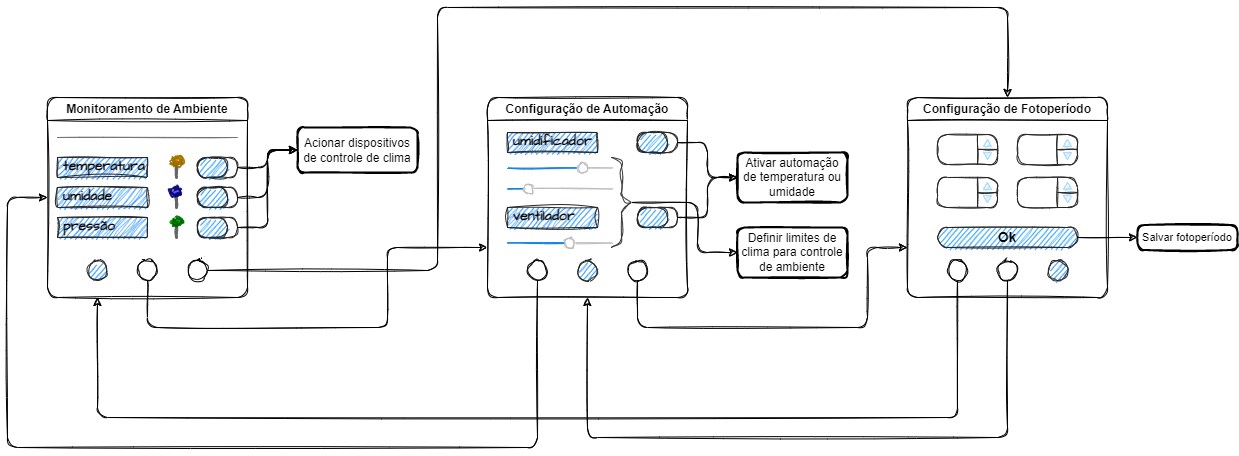

The diagram above was exported from draw.io. Its source (the exported page's mxGraphModel, read from the mxfile embedded in the PNG):
<mxGraphModel dx="1017" dy="920" grid="1" gridSize="10" guides="1" tooltips="1" connect="1" arrows="1" fold="1" page="1" pageScale="1" pageWidth="1169" pageHeight="827" background="none" math="0" shadow="0">
  <root>
    <mxCell id="0" />
    <mxCell id="1" parent="0" />
    <mxCell id="MG0EzmXqrf3u2eco5o9h-60" value="Monitoramento de Ambiente" style="swimlane;whiteSpace=wrap;html=1;swimlaneFillColor=default;rounded=1;sketch=1;" vertex="1" parent="1">
      <mxGeometry x="70" y="160" width="200" height="200" as="geometry" />
    </mxCell>
    <mxCell id="MG0EzmXqrf3u2eco5o9h-62" value="" style="ellipse;whiteSpace=wrap;html=1;aspect=fixed;rounded=1;sketch=1;" vertex="1" parent="MG0EzmXqrf3u2eco5o9h-60">
      <mxGeometry x="90" y="163" width="20" height="20" as="geometry" />
    </mxCell>
    <mxCell id="MG0EzmXqrf3u2eco5o9h-65" value="" style="ellipse;whiteSpace=wrap;html=1;aspect=fixed;fillColor=#007FFF;strokeColor=#262626;rounded=1;sketch=1;" vertex="1" parent="MG0EzmXqrf3u2eco5o9h-60">
      <mxGeometry x="40" y="163" width="20" height="20" as="geometry" />
    </mxCell>
    <mxCell id="MG0EzmXqrf3u2eco5o9h-66" value="" style="ellipse;whiteSpace=wrap;html=1;aspect=fixed;rounded=1;sketch=1;" vertex="1" parent="MG0EzmXqrf3u2eco5o9h-60">
      <mxGeometry x="140" y="163" width="20" height="20" as="geometry" />
    </mxCell>
    <mxCell id="MG0EzmXqrf3u2eco5o9h-85" value="ON" style="strokeWidth=1;shadow=0;dashed=0;align=left;html=1;shape=mxgraph.mockup.buttons.onOffButton;gradientColor=none;strokeColor=#262626;buttonState=on;fillColor2=#008cff;fontColor=none;fontSize=11;mainText=;spacingRight=40;fontStyle=1;labelPosition=center;verticalLabelPosition=middle;verticalAlign=middle;spacingLeft=7;noLabel=1;rounded=1;sketch=1;" vertex="1" parent="MG0EzmXqrf3u2eco5o9h-60">
      <mxGeometry x="150" y="60" width="40" height="20" as="geometry" />
    </mxCell>
    <mxCell id="MG0EzmXqrf3u2eco5o9h-86" value="ON" style="strokeWidth=1;shadow=0;dashed=0;align=left;html=1;shape=mxgraph.mockup.buttons.onOffButton;gradientColor=none;strokeColor=#262626;buttonState=on;fillColor2=#008cff;fontColor=none;fontSize=11;mainText=;spacingRight=40;fontStyle=1;labelPosition=center;verticalLabelPosition=middle;verticalAlign=middle;spacingLeft=7;noLabel=1;rounded=1;sketch=1;" vertex="1" parent="MG0EzmXqrf3u2eco5o9h-60">
      <mxGeometry x="150" y="90" width="40" height="20" as="geometry" />
    </mxCell>
    <mxCell id="MG0EzmXqrf3u2eco5o9h-87" value="ON" style="strokeWidth=1;shadow=0;dashed=0;align=left;html=1;shape=mxgraph.mockup.buttons.onOffButton;gradientColor=none;strokeColor=#262626;buttonState=on;fillColor2=#008cff;fontColor=none;fontSize=11;mainText=;spacingRight=40;fontStyle=1;labelPosition=center;verticalLabelPosition=middle;verticalAlign=middle;spacingLeft=7;noLabel=1;rounded=1;sketch=1;" vertex="1" parent="MG0EzmXqrf3u2eco5o9h-60">
      <mxGeometry x="150" y="120" width="40" height="20" as="geometry" />
    </mxCell>
    <mxCell id="MG0EzmXqrf3u2eco5o9h-121" value="&lt;span style=&quot;color: rgba(0, 0, 0, 0); font-family: monospace; font-size: 0px; text-align: start;&quot;&gt;%3CmxGraphModel%3E%3Croot%3E%3CmxCell%20id%3D%220%22%2F%3E%3CmxCell%20id%3D%221%22%20parent%3D%220%22%2F%3E%3CmxCell%20id%3D%222%22%20value%3D%22Definir%20um%20novo%20fotoper%C3%ADodo%22%20style%3D%22rounded%3D1%3BwhiteSpace%3Dwrap%3Bhtml%3D1%3BabsoluteArcSize%3D1%3BarcSize%3D14%3BstrokeWidth%3D2%3BfontSize%3D11%3BfontColor%3Dnone%3B%22%20vertex%3D%221%22%20parent%3D%221%22%3E%3CmxGeometry%20x%3D%22850%22%20y%3D%22530%22%20width%3D%22100%22%20height%3D%2250%22%20as%3D%22geometry%22%2F%3E%3C%2FmxCell%3E%3C%2Froot%3E%3C%2FmxGraphModel%3E&lt;/span&gt;" style="verticalLabelPosition=bottom;shadow=0;dashed=0;align=center;html=1;verticalAlign=top;strokeWidth=1;shape=mxgraph.mockup.markup.line;strokeColor=#737373;labelBackgroundColor=none;labelBorderColor=none;sketch=1;hachureGap=4;jiggle=2;fontFamily=Architects Daughter;fontSource=https%3A%2F%2Ffonts.googleapis.com%2Fcss%3Ffamily%3DArchitects%2BDaughter;fontSize=12;fontColor=#000000;fillColor=#007FFF;" vertex="1" parent="MG0EzmXqrf3u2eco5o9h-60">
      <mxGeometry x="10" y="30" width="180" height="20" as="geometry" />
    </mxCell>
    <mxCell id="MG0EzmXqrf3u2eco5o9h-122" value="" style="verticalLabelPosition=top;shadow=0;dashed=0;align=center;html=1;verticalAlign=bottom;strokeWidth=1;shape=mxgraph.mockup.misc.pin;fillColor2=#ffa500;fillColor3=#885000;strokeColor=#997000;labelBackgroundColor=none;labelBorderColor=none;sketch=1;hachureGap=4;jiggle=2;fontFamily=Architects Daughter;fontSource=https%3A%2F%2Ffonts.googleapis.com%2Fcss%3Ffamily%3DArchitects%2BDaughter;fontSize=12;fontColor=#000000;fillColor=#007FFF;" vertex="1" parent="MG0EzmXqrf3u2eco5o9h-60">
      <mxGeometry x="124" y="60" width="10" height="20" as="geometry" />
    </mxCell>
    <mxCell id="MG0EzmXqrf3u2eco5o9h-123" value="" style="verticalLabelPosition=top;shadow=0;dashed=0;align=center;html=1;verticalAlign=bottom;strokeWidth=1;shape=mxgraph.mockup.misc.pin;fillColor2=#ccccff;fillColor3=#0000ff;strokeColor=#000066;labelBackgroundColor=none;labelBorderColor=none;sketch=1;hachureGap=4;jiggle=2;fontFamily=Architects Daughter;fontSource=https%3A%2F%2Ffonts.googleapis.com%2Fcss%3Ffamily%3DArchitects%2BDaughter;fontSize=12;fontColor=#000000;fillColor=#007FFF;" vertex="1" parent="MG0EzmXqrf3u2eco5o9h-60">
      <mxGeometry x="124" y="90" width="10" height="20" as="geometry" />
    </mxCell>
    <mxCell id="MG0EzmXqrf3u2eco5o9h-124" value="" style="verticalLabelPosition=top;shadow=0;dashed=0;align=center;html=1;verticalAlign=bottom;strokeWidth=1;shape=mxgraph.mockup.misc.pin;fillColor2=#00dd00;fillColor3=#004400;strokeColor=#006600;labelBackgroundColor=none;labelBorderColor=none;sketch=1;hachureGap=4;jiggle=2;fontFamily=Architects Daughter;fontSource=https%3A%2F%2Ffonts.googleapis.com%2Fcss%3Ffamily%3DArchitects%2BDaughter;fontSize=12;fontColor=#000000;fillColor=#007FFF;" vertex="1" parent="MG0EzmXqrf3u2eco5o9h-60">
      <mxGeometry x="124" y="120" width="10" height="20" as="geometry" />
    </mxCell>
    <mxCell id="MG0EzmXqrf3u2eco5o9h-126" value="temperatura" style="strokeWidth=1;shadow=0;dashed=0;align=center;html=1;shape=mxgraph.mockup.text.textBox;fontColor=#000000;align=left;fontSize=14;spacingLeft=4;spacingTop=-3;strokeColor=#262626;mainText=;labelBackgroundColor=none;labelBorderColor=none;sketch=1;hachureGap=4;jiggle=2;fontFamily=Architects Daughter;fontSource=https%3A%2F%2Ffonts.googleapis.com%2Fcss%3Ffamily%3DArchitects%2BDaughter;fillColor=#007FFF;fontStyle=1" vertex="1" parent="MG0EzmXqrf3u2eco5o9h-60">
      <mxGeometry x="10" y="60" width="90" height="20" as="geometry" />
    </mxCell>
    <mxCell id="MG0EzmXqrf3u2eco5o9h-127" value="umidade" style="strokeWidth=1;shadow=0;dashed=0;align=center;html=1;shape=mxgraph.mockup.text.textBox;fontColor=#000000;align=left;fontSize=14;spacingLeft=4;spacingTop=-3;strokeColor=#262626;mainText=;labelBackgroundColor=none;labelBorderColor=none;sketch=1;hachureGap=4;jiggle=2;fontFamily=Architects Daughter;fontSource=https%3A%2F%2Ffonts.googleapis.com%2Fcss%3Ffamily%3DArchitects%2BDaughter;fillColor=#007FFF;fontStyle=1" vertex="1" parent="MG0EzmXqrf3u2eco5o9h-60">
      <mxGeometry x="10" y="90" width="90" height="20" as="geometry" />
    </mxCell>
    <mxCell id="MG0EzmXqrf3u2eco5o9h-128" value="pressão" style="strokeWidth=1;shadow=0;dashed=0;align=center;html=1;shape=mxgraph.mockup.text.textBox;fontColor=#000000;align=left;fontSize=14;spacingLeft=4;spacingTop=-3;strokeColor=#262626;mainText=;labelBackgroundColor=none;labelBorderColor=none;sketch=1;hachureGap=4;jiggle=2;fontFamily=Architects Daughter;fontSource=https%3A%2F%2Ffonts.googleapis.com%2Fcss%3Ffamily%3DArchitects%2BDaughter;fillColor=#007FFF;fontStyle=1" vertex="1" parent="MG0EzmXqrf3u2eco5o9h-60">
      <mxGeometry x="10" y="120" width="90" height="20" as="geometry" />
    </mxCell>
    <mxCell id="MG0EzmXqrf3u2eco5o9h-73" style="edgeStyle=orthogonalEdgeStyle;rounded=1;orthogonalLoop=1;jettySize=auto;html=1;exitX=0.5;exitY=1;exitDx=0;exitDy=0;entryX=0;entryY=0.75;entryDx=0;entryDy=0;sketch=1;" edge="1" parent="1" source="MG0EzmXqrf3u2eco5o9h-62" target="MG0EzmXqrf3u2eco5o9h-69">
      <mxGeometry relative="1" as="geometry">
        <Array as="points">
          <mxPoint x="170" y="390" />
          <mxPoint x="410" y="390" />
          <mxPoint x="410" y="310" />
        </Array>
      </mxGeometry>
    </mxCell>
    <mxCell id="MG0EzmXqrf3u2eco5o9h-78" style="edgeStyle=orthogonalEdgeStyle;rounded=1;orthogonalLoop=1;jettySize=auto;html=1;exitX=1;exitY=0.5;exitDx=0;exitDy=0;entryX=0.5;entryY=0;entryDx=0;entryDy=0;sketch=1;" edge="1" parent="1" source="MG0EzmXqrf3u2eco5o9h-66" target="MG0EzmXqrf3u2eco5o9h-74">
      <mxGeometry relative="1" as="geometry">
        <Array as="points">
          <mxPoint x="460" y="333" />
          <mxPoint x="460" y="70" />
          <mxPoint x="1030" y="70" />
        </Array>
      </mxGeometry>
    </mxCell>
    <mxCell id="MG0EzmXqrf3u2eco5o9h-116" value="Acionar dispositivos de controle de clima" style="rounded=1;whiteSpace=wrap;html=1;absoluteArcSize=1;arcSize=14;strokeWidth=2;fontSize=12;fontColor=none;sketch=1;" vertex="1" parent="1">
      <mxGeometry x="320" y="190" width="120" height="45" as="geometry" />
    </mxCell>
    <mxCell id="MG0EzmXqrf3u2eco5o9h-117" style="edgeStyle=orthogonalEdgeStyle;rounded=1;orthogonalLoop=1;jettySize=auto;html=1;entryX=0;entryY=0.5;entryDx=0;entryDy=0;fontSize=12;fontColor=none;sketch=1;" edge="1" parent="1" source="MG0EzmXqrf3u2eco5o9h-86" target="MG0EzmXqrf3u2eco5o9h-116">
      <mxGeometry relative="1" as="geometry" />
    </mxCell>
    <mxCell id="MG0EzmXqrf3u2eco5o9h-118" style="edgeStyle=orthogonalEdgeStyle;rounded=1;orthogonalLoop=1;jettySize=auto;html=1;entryX=0;entryY=0.5;entryDx=0;entryDy=0;fontSize=12;fontColor=none;sketch=1;" edge="1" parent="1" source="MG0EzmXqrf3u2eco5o9h-85" target="MG0EzmXqrf3u2eco5o9h-116">
      <mxGeometry relative="1" as="geometry" />
    </mxCell>
    <mxCell id="MG0EzmXqrf3u2eco5o9h-119" style="edgeStyle=orthogonalEdgeStyle;rounded=1;orthogonalLoop=1;jettySize=auto;html=1;entryX=0;entryY=0.5;entryDx=0;entryDy=0;fontSize=12;fontColor=none;sketch=1;" edge="1" parent="1" source="MG0EzmXqrf3u2eco5o9h-87" target="MG0EzmXqrf3u2eco5o9h-116">
      <mxGeometry relative="1" as="geometry" />
    </mxCell>
    <mxCell id="MG0EzmXqrf3u2eco5o9h-69" value="Configuração de Automação" style="swimlane;whiteSpace=wrap;html=1;labelBackgroundColor=#FFFFFF;labelBorderColor=none;rounded=1;glass=0;shadow=0;swimlaneFillColor=default;gradientColor=none;fillColor=default;sketch=1;" vertex="1" parent="1">
      <mxGeometry x="510" y="160" width="200" height="200" as="geometry" />
    </mxCell>
    <mxCell id="MG0EzmXqrf3u2eco5o9h-70" value="" style="ellipse;whiteSpace=wrap;html=1;aspect=fixed;fillColor=#007FFF;fontColor=#333333;strokeColor=#262626;rounded=1;sketch=1;" vertex="1" parent="MG0EzmXqrf3u2eco5o9h-69">
      <mxGeometry x="90" y="163" width="20" height="20" as="geometry" />
    </mxCell>
    <mxCell id="MG0EzmXqrf3u2eco5o9h-71" value="" style="ellipse;whiteSpace=wrap;html=1;aspect=fixed;rounded=1;sketch=1;" vertex="1" parent="MG0EzmXqrf3u2eco5o9h-69">
      <mxGeometry x="40" y="163" width="20" height="20" as="geometry" />
    </mxCell>
    <mxCell id="MG0EzmXqrf3u2eco5o9h-72" value="" style="ellipse;whiteSpace=wrap;html=1;aspect=fixed;rounded=1;sketch=1;" vertex="1" parent="MG0EzmXqrf3u2eco5o9h-69">
      <mxGeometry x="140" y="163" width="20" height="20" as="geometry" />
    </mxCell>
    <mxCell id="MG0EzmXqrf3u2eco5o9h-89" value="ON" style="strokeWidth=1;shadow=0;dashed=0;align=left;html=1;shape=mxgraph.mockup.buttons.onOffButton;gradientColor=none;strokeColor=#262626;buttonState=on;fillColor2=#008cff;fontColor=none;fontSize=11;mainText=;spacingRight=40;fontStyle=1;labelPosition=center;verticalLabelPosition=middle;verticalAlign=middle;spacingLeft=7;noLabel=1;rounded=1;sketch=1;" vertex="1" parent="MG0EzmXqrf3u2eco5o9h-69">
      <mxGeometry x="150" y="35" width="40" height="20" as="geometry" />
    </mxCell>
    <mxCell id="MG0EzmXqrf3u2eco5o9h-91" value="" style="html=1;verticalLabelPosition=bottom;labelBackgroundColor=#ffffff;verticalAlign=top;shadow=0;dashed=0;strokeWidth=1;shape=mxgraph.ios7ui.slider;barPos=71.11;strokeColor=#0080f0;strokeColor2=#a0a0a0;fontSize=11;fontColor=none;rounded=1;sketch=1;" vertex="1" parent="MG0EzmXqrf3u2eco5o9h-69">
      <mxGeometry x="20" y="63" width="105" height="15" as="geometry" />
    </mxCell>
    <mxCell id="MG0EzmXqrf3u2eco5o9h-92" value="" style="html=1;verticalLabelPosition=bottom;labelBackgroundColor=#ffffff;verticalAlign=top;shadow=0;dashed=0;strokeWidth=1;shape=mxgraph.ios7ui.slider;barPos=20;strokeColor=#0080f0;strokeColor2=#a0a0a0;fontSize=11;fontColor=none;rounded=1;sketch=1;" vertex="1" parent="MG0EzmXqrf3u2eco5o9h-69">
      <mxGeometry x="20" y="84" width="105" height="15" as="geometry" />
    </mxCell>
    <mxCell id="MG0EzmXqrf3u2eco5o9h-93" value="ON" style="strokeWidth=1;shadow=0;dashed=0;align=left;html=1;shape=mxgraph.mockup.buttons.onOffButton;gradientColor=none;strokeColor=#262626;buttonState=on;fillColor2=#008cff;fontColor=none;fontSize=11;mainText=;spacingRight=40;fontStyle=1;labelPosition=center;verticalLabelPosition=middle;verticalAlign=middle;spacingLeft=7;noLabel=1;rounded=1;sketch=1;" vertex="1" parent="MG0EzmXqrf3u2eco5o9h-69">
      <mxGeometry x="150" y="110" width="40" height="20" as="geometry" />
    </mxCell>
    <mxCell id="MG0EzmXqrf3u2eco5o9h-94" value="" style="html=1;verticalLabelPosition=bottom;labelBackgroundColor=#ffffff;verticalAlign=top;shadow=0;dashed=0;strokeWidth=1;shape=mxgraph.ios7ui.slider;barPos=59.21;strokeColor=#0080f0;strokeColor2=#a0a0a0;fontSize=11;fontColor=none;rounded=1;sketch=1;" vertex="1" parent="MG0EzmXqrf3u2eco5o9h-69">
      <mxGeometry x="20" y="138" width="105" height="15" as="geometry" />
    </mxCell>
    <mxCell id="MG0EzmXqrf3u2eco5o9h-129" value="" style="labelPosition=right;align=left;strokeWidth=1;shape=mxgraph.mockup.markup.curlyBrace;html=1;shadow=0;dashed=0;strokeColor=#363636;direction=south;labelBackgroundColor=none;labelBorderColor=none;sketch=1;hachureGap=4;jiggle=2;fontFamily=Architects Daughter;fontSource=https%3A%2F%2Ffonts.googleapis.com%2Fcss%3Ffamily%3DArchitects%2BDaughter;fontSize=14;fontColor=#000000;fillColor=#007FFF;" vertex="1" parent="MG0EzmXqrf3u2eco5o9h-69">
      <mxGeometry x="124" y="60" width="20" height="90" as="geometry" />
    </mxCell>
    <mxCell id="MG0EzmXqrf3u2eco5o9h-131" value="umidificador" style="strokeWidth=1;shadow=0;dashed=0;align=center;html=1;shape=mxgraph.mockup.text.textBox;fontColor=#000000;align=left;fontSize=14;spacingLeft=4;spacingTop=-3;strokeColor=#262626;mainText=;labelBackgroundColor=none;labelBorderColor=none;sketch=1;hachureGap=4;jiggle=2;fontFamily=Architects Daughter;fontSource=https%3A%2F%2Ffonts.googleapis.com%2Fcss%3Ffamily%3DArchitects%2BDaughter;fillColor=#007FFF;fontStyle=1" vertex="1" parent="MG0EzmXqrf3u2eco5o9h-69">
      <mxGeometry x="20" y="35" width="90" height="20" as="geometry" />
    </mxCell>
    <mxCell id="MG0EzmXqrf3u2eco5o9h-132" value="ventilador" style="strokeWidth=1;shadow=0;dashed=0;align=center;html=1;shape=mxgraph.mockup.text.textBox;fontColor=#000000;align=left;fontSize=14;spacingLeft=4;spacingTop=-3;strokeColor=#262626;mainText=;labelBackgroundColor=none;labelBorderColor=none;sketch=1;hachureGap=4;jiggle=2;fontFamily=Architects Daughter;fontSource=https%3A%2F%2Ffonts.googleapis.com%2Fcss%3Ffamily%3DArchitects%2BDaughter;fillColor=#007FFF;fontStyle=1" vertex="1" parent="MG0EzmXqrf3u2eco5o9h-69">
      <mxGeometry x="20" y="110" width="90" height="20" as="geometry" />
    </mxCell>
    <mxCell id="MG0EzmXqrf3u2eco5o9h-96" style="edgeStyle=orthogonalEdgeStyle;rounded=1;orthogonalLoop=1;jettySize=auto;html=1;fontSize=11;fontColor=none;entryX=0;entryY=0.5;entryDx=0;entryDy=0;sketch=1;" edge="1" parent="1" source="MG0EzmXqrf3u2eco5o9h-89" target="MG0EzmXqrf3u2eco5o9h-97">
      <mxGeometry relative="1" as="geometry">
        <mxPoint x="810" y="300" as="targetPoint" />
      </mxGeometry>
    </mxCell>
    <mxCell id="MG0EzmXqrf3u2eco5o9h-98" style="edgeStyle=orthogonalEdgeStyle;rounded=1;orthogonalLoop=1;jettySize=auto;html=1;entryX=0;entryY=0.5;entryDx=0;entryDy=0;fontSize=11;fontColor=none;sketch=1;" edge="1" parent="1" source="MG0EzmXqrf3u2eco5o9h-93" target="MG0EzmXqrf3u2eco5o9h-97">
      <mxGeometry relative="1" as="geometry" />
    </mxCell>
    <mxCell id="MG0EzmXqrf3u2eco5o9h-104" style="edgeStyle=orthogonalEdgeStyle;rounded=1;orthogonalLoop=1;jettySize=auto;html=1;entryX=0;entryY=0.5;entryDx=0;entryDy=0;fontSize=11;fontColor=none;sketch=1;exitX=0.5;exitY=-0.025;exitDx=0;exitDy=0;exitPerimeter=0;" edge="1" parent="1" source="MG0EzmXqrf3u2eco5o9h-129" target="MG0EzmXqrf3u2eco5o9h-103">
      <mxGeometry relative="1" as="geometry">
        <mxPoint x="570" y="270" as="sourcePoint" />
        <Array as="points">
          <mxPoint x="720" y="265" />
          <mxPoint x="720" y="315" />
        </Array>
      </mxGeometry>
    </mxCell>
    <mxCell id="MG0EzmXqrf3u2eco5o9h-74" value="Configuração de Fotoperíodo" style="swimlane;whiteSpace=wrap;html=1;swimlaneFillColor=default;rounded=1;sketch=1;" vertex="1" parent="1">
      <mxGeometry x="930" y="160" width="200" height="200" as="geometry" />
    </mxCell>
    <mxCell id="MG0EzmXqrf3u2eco5o9h-75" value="" style="ellipse;whiteSpace=wrap;html=1;aspect=fixed;rounded=1;sketch=1;" vertex="1" parent="MG0EzmXqrf3u2eco5o9h-74">
      <mxGeometry x="90" y="163" width="20" height="20" as="geometry" />
    </mxCell>
    <mxCell id="MG0EzmXqrf3u2eco5o9h-76" value="" style="ellipse;whiteSpace=wrap;html=1;aspect=fixed;rounded=1;sketch=1;" vertex="1" parent="MG0EzmXqrf3u2eco5o9h-74">
      <mxGeometry x="40" y="163" width="20" height="20" as="geometry" />
    </mxCell>
    <mxCell id="MG0EzmXqrf3u2eco5o9h-77" value="" style="ellipse;whiteSpace=wrap;html=1;aspect=fixed;fillColor=#007FFF;fontColor=#333333;strokeColor=#262626;rounded=1;sketch=1;" vertex="1" parent="MG0EzmXqrf3u2eco5o9h-74">
      <mxGeometry x="140" y="163" width="20" height="20" as="geometry" />
    </mxCell>
    <mxCell id="MG0EzmXqrf3u2eco5o9h-108" value="" style="strokeWidth=1;shadow=0;dashed=0;align=center;html=1;shape=mxgraph.mockup.forms.spinner;strokeColor=#262626;spinLayout=right;spinStyle=normal;adjStyle=triangle;fillColor=#aaddff;fontSize=17;fontColor=#666666;mainText=;html=1;overflow=fill;rounded=1;glass=0;labelBackgroundColor=#FFFFFF;labelBorderColor=none;sketch=1;" vertex="1" parent="MG0EzmXqrf3u2eco5o9h-74">
      <mxGeometry x="30" y="37" width="60" height="30" as="geometry" />
    </mxCell>
    <mxCell id="MG0EzmXqrf3u2eco5o9h-109" value="" style="strokeWidth=1;shadow=0;dashed=0;align=center;html=1;shape=mxgraph.mockup.forms.spinner;strokeColor=#262626;spinLayout=right;spinStyle=normal;adjStyle=triangle;fillColor=#aaddff;fontSize=17;fontColor=#666666;mainText=;html=1;overflow=fill;rounded=1;glass=0;labelBackgroundColor=#FFFFFF;labelBorderColor=none;sketch=1;" vertex="1" parent="MG0EzmXqrf3u2eco5o9h-74">
      <mxGeometry x="110" y="37" width="60" height="30" as="geometry" />
    </mxCell>
    <mxCell id="MG0EzmXqrf3u2eco5o9h-110" value="" style="strokeWidth=1;shadow=0;dashed=0;align=center;html=1;shape=mxgraph.mockup.forms.spinner;strokeColor=#262626;spinLayout=right;spinStyle=normal;adjStyle=triangle;fillColor=#aaddff;fontSize=17;fontColor=#666666;mainText=;html=1;overflow=fill;rounded=1;glass=0;labelBackgroundColor=#FFFFFF;labelBorderColor=none;sketch=1;" vertex="1" parent="MG0EzmXqrf3u2eco5o9h-74">
      <mxGeometry x="30" y="80" width="60" height="30" as="geometry" />
    </mxCell>
    <mxCell id="MG0EzmXqrf3u2eco5o9h-111" value="" style="strokeWidth=1;shadow=0;dashed=0;align=center;html=1;shape=mxgraph.mockup.forms.spinner;strokeColor=#262626;spinLayout=right;spinStyle=normal;adjStyle=triangle;fillColor=#aaddff;fontSize=17;fontColor=#666666;mainText=;html=1;overflow=fill;rounded=1;glass=0;labelBackgroundColor=#FFFFFF;labelBorderColor=none;sketch=1;" vertex="1" parent="MG0EzmXqrf3u2eco5o9h-74">
      <mxGeometry x="110" y="80" width="60" height="30" as="geometry" />
    </mxCell>
    <mxCell id="MG0EzmXqrf3u2eco5o9h-114" value="Ok" style="strokeWidth=1;shadow=0;dashed=0;align=center;html=1;shape=mxgraph.mockup.buttons.button;strokeColor=#262626;fontColor=#000000;mainText=;buttonStyle=round;fontSize=14;fontStyle=1;fillColor=#008cff;whiteSpace=wrap;rounded=1;glass=0;labelBackgroundColor=none;labelBorderColor=none;sketch=1;" vertex="1" parent="MG0EzmXqrf3u2eco5o9h-74">
      <mxGeometry x="30" y="130" width="140" height="20" as="geometry" />
    </mxCell>
    <mxCell id="MG0EzmXqrf3u2eco5o9h-107" value="Salvar fotoperíodo" style="rounded=1;whiteSpace=wrap;html=1;absoluteArcSize=1;arcSize=14;strokeWidth=2;fontSize=11;fontColor=none;sketch=1;" vertex="1" parent="1">
      <mxGeometry x="1160" y="287.5" width="100" height="25" as="geometry" />
    </mxCell>
    <mxCell id="MG0EzmXqrf3u2eco5o9h-115" style="edgeStyle=orthogonalEdgeStyle;rounded=1;orthogonalLoop=1;jettySize=auto;html=1;entryX=0;entryY=0.5;entryDx=0;entryDy=0;fontSize=12;fontColor=none;sketch=1;" edge="1" parent="1" source="MG0EzmXqrf3u2eco5o9h-114" target="MG0EzmXqrf3u2eco5o9h-107">
      <mxGeometry relative="1" as="geometry" />
    </mxCell>
    <mxCell id="MG0EzmXqrf3u2eco5o9h-106" style="edgeStyle=orthogonalEdgeStyle;rounded=1;orthogonalLoop=1;jettySize=auto;html=1;entryX=0.5;entryY=1;entryDx=0;entryDy=0;fontSize=11;fontColor=none;exitX=0.5;exitY=1;exitDx=0;exitDy=0;sketch=1;" edge="1" parent="1" source="MG0EzmXqrf3u2eco5o9h-75" target="MG0EzmXqrf3u2eco5o9h-69">
      <mxGeometry relative="1" as="geometry">
        <Array as="points">
          <mxPoint x="1030" y="500" />
          <mxPoint x="610" y="500" />
        </Array>
      </mxGeometry>
    </mxCell>
    <mxCell id="MG0EzmXqrf3u2eco5o9h-82" style="edgeStyle=orthogonalEdgeStyle;rounded=1;orthogonalLoop=1;jettySize=auto;html=1;exitX=0.5;exitY=1;exitDx=0;exitDy=0;entryX=0.25;entryY=1;entryDx=0;entryDy=0;sketch=1;" edge="1" parent="1" source="MG0EzmXqrf3u2eco5o9h-76" target="MG0EzmXqrf3u2eco5o9h-60">
      <mxGeometry relative="1" as="geometry">
        <Array as="points">
          <mxPoint x="980" y="480" />
          <mxPoint x="120" y="480" />
        </Array>
      </mxGeometry>
    </mxCell>
    <mxCell id="MG0EzmXqrf3u2eco5o9h-81" style="edgeStyle=orthogonalEdgeStyle;rounded=1;orthogonalLoop=1;jettySize=auto;html=1;exitX=0.5;exitY=1;exitDx=0;exitDy=0;entryX=0;entryY=0.5;entryDx=0;entryDy=0;sketch=1;" edge="1" parent="1" source="MG0EzmXqrf3u2eco5o9h-71" target="MG0EzmXqrf3u2eco5o9h-60">
      <mxGeometry relative="1" as="geometry">
        <Array as="points">
          <mxPoint x="560" y="510" />
          <mxPoint x="30" y="510" />
          <mxPoint x="30" y="260" />
        </Array>
      </mxGeometry>
    </mxCell>
    <mxCell id="MG0EzmXqrf3u2eco5o9h-105" style="edgeStyle=orthogonalEdgeStyle;rounded=1;orthogonalLoop=1;jettySize=auto;html=1;entryX=0;entryY=0.75;entryDx=0;entryDy=0;fontSize=11;fontColor=none;exitX=0.5;exitY=1;exitDx=0;exitDy=0;sketch=1;" edge="1" parent="1" source="MG0EzmXqrf3u2eco5o9h-72" target="MG0EzmXqrf3u2eco5o9h-74">
      <mxGeometry relative="1" as="geometry">
        <Array as="points">
          <mxPoint x="660" y="390" />
          <mxPoint x="890" y="390" />
          <mxPoint x="890" y="310" />
        </Array>
      </mxGeometry>
    </mxCell>
    <mxCell id="MG0EzmXqrf3u2eco5o9h-103" value="Definir limites de clima para controle de ambiente" style="rounded=1;whiteSpace=wrap;html=1;absoluteArcSize=1;arcSize=14;strokeWidth=2;fontSize=12;fontColor=none;sketch=1;" vertex="1" parent="1">
      <mxGeometry x="760" y="290" width="110" height="50" as="geometry" />
    </mxCell>
    <mxCell id="MG0EzmXqrf3u2eco5o9h-97" value="Ativar automação de temperatura ou umidade" style="rounded=1;whiteSpace=wrap;html=1;absoluteArcSize=1;arcSize=14;strokeWidth=2;fontSize=12;fontColor=none;sketch=1;" vertex="1" parent="1">
      <mxGeometry x="760" y="215" width="110" height="50" as="geometry" />
    </mxCell>
  </root>
</mxGraphModel>